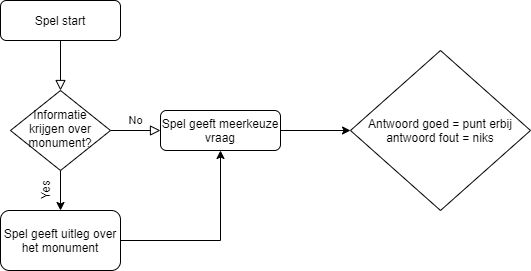

The diagram above was exported from draw.io. Its source (the exported page's mxGraphModel, read from the mxfile embedded in the PNG):
<mxGraphModel dx="1038" dy="580" grid="1" gridSize="10" guides="1" tooltips="1" connect="1" arrows="1" fold="1" page="1" pageScale="1" pageWidth="827" pageHeight="1169" math="0" shadow="0">
  <root>
    <mxCell id="WIyWlLk6GJQsqaUBKTNV-0" />
    <mxCell id="WIyWlLk6GJQsqaUBKTNV-1" parent="WIyWlLk6GJQsqaUBKTNV-0" />
    <mxCell id="WIyWlLk6GJQsqaUBKTNV-2" value="" style="rounded=0;html=1;jettySize=auto;orthogonalLoop=1;fontSize=11;endArrow=block;endFill=0;endSize=8;strokeWidth=1;shadow=0;labelBackgroundColor=none;edgeStyle=orthogonalEdgeStyle;" parent="WIyWlLk6GJQsqaUBKTNV-1" source="WIyWlLk6GJQsqaUBKTNV-3" target="WIyWlLk6GJQsqaUBKTNV-6" edge="1">
      <mxGeometry relative="1" as="geometry" />
    </mxCell>
    <mxCell id="WIyWlLk6GJQsqaUBKTNV-3" value="Spel start" style="rounded=1;whiteSpace=wrap;html=1;fontSize=12;glass=0;strokeWidth=1;shadow=0;" parent="WIyWlLk6GJQsqaUBKTNV-1" vertex="1">
      <mxGeometry x="160" y="80" width="120" height="40" as="geometry" />
    </mxCell>
    <mxCell id="WIyWlLk6GJQsqaUBKTNV-5" value="No" style="edgeStyle=orthogonalEdgeStyle;rounded=0;html=1;jettySize=auto;orthogonalLoop=1;fontSize=11;endArrow=block;endFill=0;endSize=8;strokeWidth=1;shadow=0;labelBackgroundColor=none;" parent="WIyWlLk6GJQsqaUBKTNV-1" source="WIyWlLk6GJQsqaUBKTNV-6" target="WIyWlLk6GJQsqaUBKTNV-7" edge="1">
      <mxGeometry y="10" relative="1" as="geometry">
        <mxPoint as="offset" />
      </mxGeometry>
    </mxCell>
    <mxCell id="_EM7yDQU_Kwg1ilPl8DY-1" style="edgeStyle=orthogonalEdgeStyle;rounded=0;orthogonalLoop=1;jettySize=auto;html=1;" edge="1" parent="WIyWlLk6GJQsqaUBKTNV-1" source="WIyWlLk6GJQsqaUBKTNV-6" target="_EM7yDQU_Kwg1ilPl8DY-0">
      <mxGeometry relative="1" as="geometry" />
    </mxCell>
    <mxCell id="WIyWlLk6GJQsqaUBKTNV-6" value="Informatie krijgen over monument?" style="rhombus;whiteSpace=wrap;html=1;shadow=0;fontFamily=Helvetica;fontSize=12;align=center;strokeWidth=1;spacing=6;spacingTop=-4;" parent="WIyWlLk6GJQsqaUBKTNV-1" vertex="1">
      <mxGeometry x="170" y="170" width="100" height="80" as="geometry" />
    </mxCell>
    <mxCell id="_EM7yDQU_Kwg1ilPl8DY-5" style="edgeStyle=orthogonalEdgeStyle;rounded=0;orthogonalLoop=1;jettySize=auto;html=1;entryX=0;entryY=0.5;entryDx=0;entryDy=0;" edge="1" parent="WIyWlLk6GJQsqaUBKTNV-1" source="WIyWlLk6GJQsqaUBKTNV-7" target="_EM7yDQU_Kwg1ilPl8DY-4">
      <mxGeometry relative="1" as="geometry">
        <mxPoint x="490" y="215" as="targetPoint" />
      </mxGeometry>
    </mxCell>
    <mxCell id="WIyWlLk6GJQsqaUBKTNV-7" value="Spel geeft meerkeuze vraag" style="rounded=1;whiteSpace=wrap;html=1;fontSize=12;glass=0;strokeWidth=1;shadow=0;" parent="WIyWlLk6GJQsqaUBKTNV-1" vertex="1">
      <mxGeometry x="320" y="190" width="120" height="40" as="geometry" />
    </mxCell>
    <mxCell id="_EM7yDQU_Kwg1ilPl8DY-3" style="edgeStyle=orthogonalEdgeStyle;rounded=0;orthogonalLoop=1;jettySize=auto;html=1;entryX=0.5;entryY=1;entryDx=0;entryDy=0;" edge="1" parent="WIyWlLk6GJQsqaUBKTNV-1" source="_EM7yDQU_Kwg1ilPl8DY-0" target="WIyWlLk6GJQsqaUBKTNV-7">
      <mxGeometry relative="1" as="geometry" />
    </mxCell>
    <mxCell id="_EM7yDQU_Kwg1ilPl8DY-0" value="Spel geeft uitleg over het monument" style="rounded=1;whiteSpace=wrap;html=1;" vertex="1" parent="WIyWlLk6GJQsqaUBKTNV-1">
      <mxGeometry x="160" y="290" width="120" height="60" as="geometry" />
    </mxCell>
    <mxCell id="_EM7yDQU_Kwg1ilPl8DY-2" value="Yes" style="text;html=1;align=center;verticalAlign=middle;resizable=0;points=[];autosize=1;rotation=-90;" vertex="1" parent="WIyWlLk6GJQsqaUBKTNV-1">
      <mxGeometry x="190" y="260" width="30" height="20" as="geometry" />
    </mxCell>
    <mxCell id="_EM7yDQU_Kwg1ilPl8DY-4" value="Antwoord goed = punt erbij&lt;br&gt;antwoord fout = niks" style="rhombus;whiteSpace=wrap;html=1;" vertex="1" parent="WIyWlLk6GJQsqaUBKTNV-1">
      <mxGeometry x="510" y="130" width="180" height="160" as="geometry" />
    </mxCell>
  </root>
</mxGraphModel>